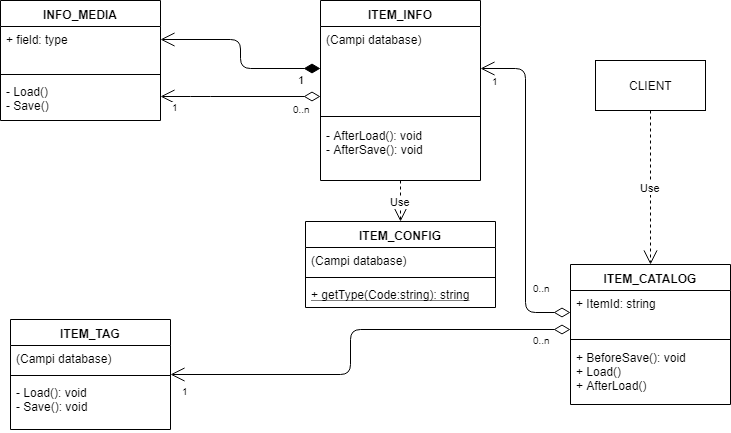

The diagram above was exported from draw.io. Its source (the exported page's mxGraphModel, read from the mxfile embedded in the PNG):
<mxGraphModel dx="868" dy="435" grid="1" gridSize="10" guides="1" tooltips="1" connect="1" arrows="1" fold="1" page="1" pageScale="1" pageWidth="827" pageHeight="1169" math="0" shadow="0">
  <root>
    <mxCell id="0" />
    <mxCell id="1" parent="0" />
    <mxCell id="WWagXayKiomikwdiw1Kv-1" value="ITEM_CATALOG" style="swimlane;fontStyle=1;align=center;verticalAlign=top;childLayout=stackLayout;horizontal=1;startSize=26;horizontalStack=0;resizeParent=1;resizeParentMax=0;resizeLast=0;collapsible=1;marginBottom=0;" parent="1" vertex="1">
      <mxGeometry x="600" y="288" width="160" height="140" as="geometry" />
    </mxCell>
    <mxCell id="WWagXayKiomikwdiw1Kv-2" value="+ ItemId: string" style="text;strokeColor=none;fillColor=none;align=left;verticalAlign=top;spacingLeft=4;spacingRight=4;overflow=hidden;rotatable=0;points=[[0,0.5],[1,0.5]];portConstraint=eastwest;" parent="WWagXayKiomikwdiw1Kv-1" vertex="1">
      <mxGeometry y="26" width="160" height="44" as="geometry" />
    </mxCell>
    <mxCell id="WWagXayKiomikwdiw1Kv-3" value="" style="line;strokeWidth=1;fillColor=none;align=left;verticalAlign=middle;spacingTop=-1;spacingLeft=3;spacingRight=3;rotatable=0;labelPosition=right;points=[];portConstraint=eastwest;" parent="WWagXayKiomikwdiw1Kv-1" vertex="1">
      <mxGeometry y="70" width="160" height="10" as="geometry" />
    </mxCell>
    <mxCell id="WWagXayKiomikwdiw1Kv-4" value="+ BeforeSave(): void&#10;+ Load()&#10;+ AfterLoad()" style="text;strokeColor=none;fillColor=none;align=left;verticalAlign=top;spacingLeft=4;spacingRight=4;overflow=hidden;rotatable=0;points=[[0,0.5],[1,0.5]];portConstraint=eastwest;" parent="WWagXayKiomikwdiw1Kv-1" vertex="1">
      <mxGeometry y="80" width="160" height="60" as="geometry" />
    </mxCell>
    <mxCell id="WWagXayKiomikwdiw1Kv-9" value="ITEM_INFO" style="swimlane;fontStyle=1;align=center;verticalAlign=top;childLayout=stackLayout;horizontal=1;startSize=26;horizontalStack=0;resizeParent=1;resizeParentMax=0;resizeLast=0;collapsible=1;marginBottom=0;" parent="1" vertex="1">
      <mxGeometry x="350" y="24" width="160" height="180" as="geometry" />
    </mxCell>
    <mxCell id="WWagXayKiomikwdiw1Kv-10" value="(Campi database)" style="text;strokeColor=none;fillColor=none;align=left;verticalAlign=top;spacingLeft=4;spacingRight=4;overflow=hidden;rotatable=0;points=[[0,0.5],[1,0.5]];portConstraint=eastwest;" parent="WWagXayKiomikwdiw1Kv-9" vertex="1">
      <mxGeometry y="26" width="160" height="84" as="geometry" />
    </mxCell>
    <mxCell id="WWagXayKiomikwdiw1Kv-11" value="" style="line;strokeWidth=1;fillColor=none;align=left;verticalAlign=middle;spacingTop=-1;spacingLeft=3;spacingRight=3;rotatable=0;labelPosition=right;points=[];portConstraint=eastwest;" parent="WWagXayKiomikwdiw1Kv-9" vertex="1">
      <mxGeometry y="110" width="160" height="12" as="geometry" />
    </mxCell>
    <mxCell id="WWagXayKiomikwdiw1Kv-12" value="- AfterLoad(): void&#10;- AfterSave(): void" style="text;strokeColor=none;fillColor=none;align=left;verticalAlign=top;spacingLeft=4;spacingRight=4;overflow=hidden;rotatable=0;points=[[0,0.5],[1,0.5]];portConstraint=eastwest;" parent="WWagXayKiomikwdiw1Kv-9" vertex="1">
      <mxGeometry y="122" width="160" height="58" as="geometry" />
    </mxCell>
    <mxCell id="WWagXayKiomikwdiw1Kv-16" value="" style="endArrow=open;html=1;endSize=12;startArrow=diamondThin;startSize=14;startFill=0;edgeStyle=orthogonalEdgeStyle;" parent="1" source="WWagXayKiomikwdiw1Kv-2" target="WWagXayKiomikwdiw1Kv-10" edge="1">
      <mxGeometry relative="1" as="geometry">
        <mxPoint x="630" y="69" as="sourcePoint" />
        <mxPoint x="400" y="76" as="targetPoint" />
        <Array as="points" />
      </mxGeometry>
    </mxCell>
    <mxCell id="WWagXayKiomikwdiw1Kv-17" value="0..n" style="resizable=0;html=1;align=left;verticalAlign=top;labelBackgroundColor=#ffffff;fontSize=10;" parent="WWagXayKiomikwdiw1Kv-16" connectable="0" vertex="1">
      <mxGeometry x="-1" relative="1" as="geometry">
        <mxPoint x="-40" y="-37" as="offset" />
      </mxGeometry>
    </mxCell>
    <mxCell id="WWagXayKiomikwdiw1Kv-18" value="1" style="resizable=0;html=1;align=right;verticalAlign=top;labelBackgroundColor=#ffffff;fontSize=10;" parent="WWagXayKiomikwdiw1Kv-16" connectable="0" vertex="1">
      <mxGeometry x="1" relative="1" as="geometry">
        <mxPoint x="20" as="offset" />
      </mxGeometry>
    </mxCell>
    <mxCell id="WWagXayKiomikwdiw1Kv-19" value="INFO_MEDIA" style="swimlane;fontStyle=1;align=center;verticalAlign=top;childLayout=stackLayout;horizontal=1;startSize=26;horizontalStack=0;resizeParent=1;resizeParentMax=0;resizeLast=0;collapsible=1;marginBottom=0;" parent="1" vertex="1">
      <mxGeometry x="30" y="24" width="160" height="120" as="geometry" />
    </mxCell>
    <mxCell id="WWagXayKiomikwdiw1Kv-20" value="+ field: type" style="text;strokeColor=none;fillColor=none;align=left;verticalAlign=top;spacingLeft=4;spacingRight=4;overflow=hidden;rotatable=0;points=[[0,0.5],[1,0.5]];portConstraint=eastwest;" parent="WWagXayKiomikwdiw1Kv-19" vertex="1">
      <mxGeometry y="26" width="160" height="44" as="geometry" />
    </mxCell>
    <mxCell id="WWagXayKiomikwdiw1Kv-21" value="" style="line;strokeWidth=1;fillColor=none;align=left;verticalAlign=middle;spacingTop=-1;spacingLeft=3;spacingRight=3;rotatable=0;labelPosition=right;points=[];portConstraint=eastwest;" parent="WWagXayKiomikwdiw1Kv-19" vertex="1">
      <mxGeometry y="70" width="160" height="8" as="geometry" />
    </mxCell>
    <mxCell id="WWagXayKiomikwdiw1Kv-22" value="- Load()&#10;- Save()" style="text;strokeColor=none;fillColor=none;align=left;verticalAlign=top;spacingLeft=4;spacingRight=4;overflow=hidden;rotatable=0;points=[[0,0.5],[1,0.5]];portConstraint=eastwest;" parent="WWagXayKiomikwdiw1Kv-19" vertex="1">
      <mxGeometry y="78" width="160" height="42" as="geometry" />
    </mxCell>
    <mxCell id="WWagXayKiomikwdiw1Kv-26" value="ITEM_TAG" style="swimlane;fontStyle=1;align=center;verticalAlign=top;childLayout=stackLayout;horizontal=1;startSize=26;horizontalStack=0;resizeParent=1;resizeParentMax=0;resizeLast=0;collapsible=1;marginBottom=0;" parent="1" vertex="1">
      <mxGeometry x="40" y="343" width="160" height="110" as="geometry" />
    </mxCell>
    <mxCell id="WWagXayKiomikwdiw1Kv-27" value="(Campi database)" style="text;strokeColor=none;fillColor=none;align=left;verticalAlign=top;spacingLeft=4;spacingRight=4;overflow=hidden;rotatable=0;points=[[0,0.5],[1,0.5]];portConstraint=eastwest;" parent="WWagXayKiomikwdiw1Kv-26" vertex="1">
      <mxGeometry y="26" width="160" height="26" as="geometry" />
    </mxCell>
    <mxCell id="WWagXayKiomikwdiw1Kv-28" value="" style="line;strokeWidth=1;fillColor=none;align=left;verticalAlign=middle;spacingTop=-1;spacingLeft=3;spacingRight=3;rotatable=0;labelPosition=right;points=[];portConstraint=eastwest;" parent="WWagXayKiomikwdiw1Kv-26" vertex="1">
      <mxGeometry y="52" width="160" height="8" as="geometry" />
    </mxCell>
    <mxCell id="WWagXayKiomikwdiw1Kv-29" value="- Load(): void&#10;- Save(): void" style="text;strokeColor=none;fillColor=none;align=left;verticalAlign=top;spacingLeft=4;spacingRight=4;overflow=hidden;rotatable=0;points=[[0,0.5],[1,0.5]];portConstraint=eastwest;" parent="WWagXayKiomikwdiw1Kv-26" vertex="1">
      <mxGeometry y="60" width="160" height="50" as="geometry" />
    </mxCell>
    <mxCell id="WWagXayKiomikwdiw1Kv-30" value="&lt;br&gt;" style="endArrow=open;html=1;endSize=12;startArrow=diamondThin;startSize=14;startFill=0;edgeStyle=orthogonalEdgeStyle;" parent="1" source="WWagXayKiomikwdiw1Kv-2" edge="1">
      <mxGeometry relative="1" as="geometry">
        <mxPoint x="510" y="353" as="sourcePoint" />
        <mxPoint x="200" y="398" as="targetPoint" />
        <Array as="points">
          <mxPoint x="380" y="353" />
          <mxPoint x="380" y="398" />
        </Array>
      </mxGeometry>
    </mxCell>
    <mxCell id="WWagXayKiomikwdiw1Kv-31" value="0..n" style="resizable=0;html=1;align=left;verticalAlign=top;labelBackgroundColor=#ffffff;fontSize=10;" parent="WWagXayKiomikwdiw1Kv-30" connectable="0" vertex="1">
      <mxGeometry x="-1" relative="1" as="geometry">
        <mxPoint x="-40" y="-2" as="offset" />
      </mxGeometry>
    </mxCell>
    <mxCell id="WWagXayKiomikwdiw1Kv-32" value="1" style="resizable=0;html=1;align=right;verticalAlign=top;labelBackgroundColor=#ffffff;fontSize=10;" parent="WWagXayKiomikwdiw1Kv-30" connectable="0" vertex="1">
      <mxGeometry x="1" relative="1" as="geometry">
        <mxPoint x="20" y="4" as="offset" />
      </mxGeometry>
    </mxCell>
    <mxCell id="WWagXayKiomikwdiw1Kv-34" value="1" style="endArrow=open;html=1;endSize=12;startArrow=diamondThin;startSize=14;startFill=1;edgeStyle=orthogonalEdgeStyle;align=left;verticalAlign=bottom;exitX=0;exitY=0.5;exitDx=0;exitDy=0;" parent="1" source="WWagXayKiomikwdiw1Kv-10" edge="1">
      <mxGeometry x="-0.75" y="20" relative="1" as="geometry">
        <mxPoint x="30" y="340" as="sourcePoint" />
        <mxPoint x="190" y="63" as="targetPoint" />
        <mxPoint as="offset" />
      </mxGeometry>
    </mxCell>
    <mxCell id="WWagXayKiomikwdiw1Kv-35" value="" style="endArrow=open;html=1;endSize=12;startArrow=diamondThin;startSize=14;startFill=0;edgeStyle=orthogonalEdgeStyle;" parent="1" source="WWagXayKiomikwdiw1Kv-10" edge="1" target="WWagXayKiomikwdiw1Kv-22">
      <mxGeometry relative="1" as="geometry">
        <mxPoint x="30" y="340" as="sourcePoint" />
        <mxPoint x="190" y="97" as="targetPoint" />
        <Array as="points">
          <mxPoint x="230" y="120" />
          <mxPoint x="230" y="120" />
        </Array>
      </mxGeometry>
    </mxCell>
    <mxCell id="WWagXayKiomikwdiw1Kv-36" value="0..n" style="resizable=0;html=1;align=left;verticalAlign=top;labelBackgroundColor=#ffffff;fontSize=10;" parent="WWagXayKiomikwdiw1Kv-35" connectable="0" vertex="1">
      <mxGeometry x="-1" relative="1" as="geometry">
        <mxPoint x="-30" as="offset" />
      </mxGeometry>
    </mxCell>
    <mxCell id="WWagXayKiomikwdiw1Kv-37" value="1" style="resizable=0;html=1;align=right;verticalAlign=top;labelBackgroundColor=#ffffff;fontSize=10;" parent="WWagXayKiomikwdiw1Kv-35" connectable="0" vertex="1">
      <mxGeometry x="1" relative="1" as="geometry">
        <mxPoint x="20" y="-2" as="offset" />
      </mxGeometry>
    </mxCell>
    <mxCell id="WWagXayKiomikwdiw1Kv-41" value="CLIENT" style="html=1;" parent="1" vertex="1">
      <mxGeometry x="625" y="84" width="110" height="50" as="geometry" />
    </mxCell>
    <mxCell id="WWagXayKiomikwdiw1Kv-42" value="Use" style="endArrow=open;endSize=12;dashed=1;html=1;exitX=0.5;exitY=1;exitDx=0;exitDy=0;" parent="1" source="WWagXayKiomikwdiw1Kv-41" target="WWagXayKiomikwdiw1Kv-1" edge="1">
      <mxGeometry width="160" relative="1" as="geometry">
        <mxPoint x="130" y="479" as="sourcePoint" />
        <mxPoint x="290" y="479" as="targetPoint" />
      </mxGeometry>
    </mxCell>
    <mxCell id="PatJu4mmXBIImxF6OAHB-1" value="ITEM_CONFIG" style="swimlane;fontStyle=1;align=center;verticalAlign=top;childLayout=stackLayout;horizontal=1;startSize=26;horizontalStack=0;resizeParent=1;resizeParentMax=0;resizeLast=0;collapsible=1;marginBottom=0;" vertex="1" parent="1">
      <mxGeometry x="335" y="245" width="190" height="86" as="geometry" />
    </mxCell>
    <mxCell id="PatJu4mmXBIImxF6OAHB-2" value="(Campi database)" style="text;strokeColor=none;fillColor=none;align=left;verticalAlign=top;spacingLeft=4;spacingRight=4;overflow=hidden;rotatable=0;points=[[0,0.5],[1,0.5]];portConstraint=eastwest;" vertex="1" parent="PatJu4mmXBIImxF6OAHB-1">
      <mxGeometry y="26" width="190" height="26" as="geometry" />
    </mxCell>
    <mxCell id="PatJu4mmXBIImxF6OAHB-3" value="" style="line;strokeWidth=1;fillColor=none;align=left;verticalAlign=middle;spacingTop=-1;spacingLeft=3;spacingRight=3;rotatable=0;labelPosition=right;points=[];portConstraint=eastwest;" vertex="1" parent="PatJu4mmXBIImxF6OAHB-1">
      <mxGeometry y="52" width="190" height="8" as="geometry" />
    </mxCell>
    <mxCell id="PatJu4mmXBIImxF6OAHB-4" value="+ getType(Code:string): string" style="text;strokeColor=none;fillColor=none;align=left;verticalAlign=top;spacingLeft=4;spacingRight=4;overflow=hidden;rotatable=0;points=[[0,0.5],[1,0.5]];portConstraint=eastwest;fontStyle=4" vertex="1" parent="PatJu4mmXBIImxF6OAHB-1">
      <mxGeometry y="60" width="190" height="26" as="geometry" />
    </mxCell>
    <mxCell id="PatJu4mmXBIImxF6OAHB-5" value="Use" style="endArrow=open;endSize=12;dashed=1;html=1;entryX=0.5;entryY=0;entryDx=0;entryDy=0;" edge="1" parent="1" source="WWagXayKiomikwdiw1Kv-12" target="PatJu4mmXBIImxF6OAHB-1">
      <mxGeometry width="160" relative="1" as="geometry">
        <mxPoint x="30" y="480" as="sourcePoint" />
        <mxPoint x="190" y="480" as="targetPoint" />
      </mxGeometry>
    </mxCell>
  </root>
</mxGraphModel>